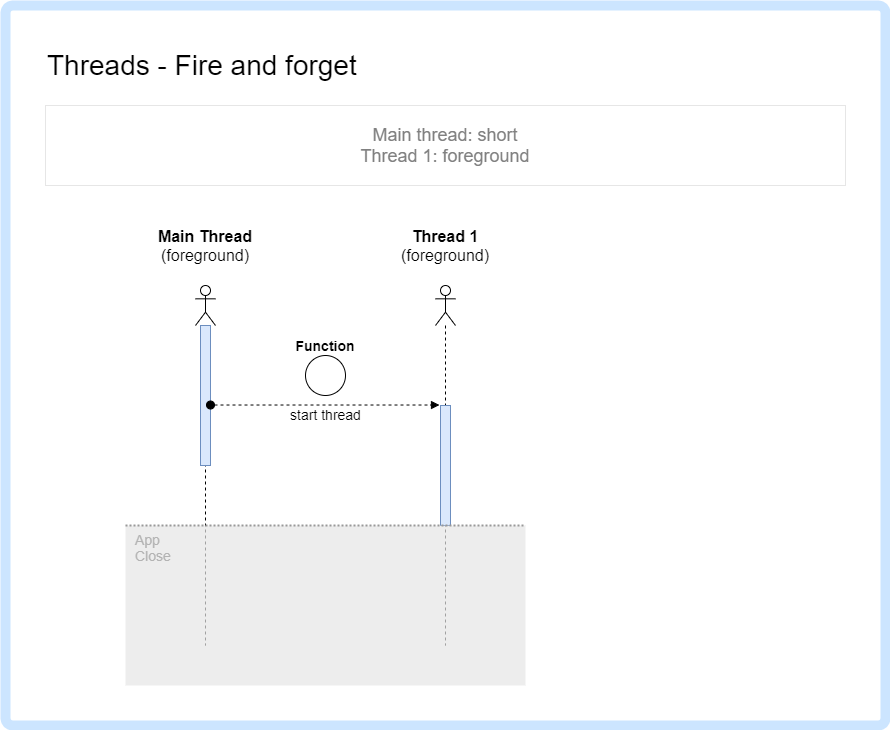

The diagram above was exported from draw.io. Its source (the exported page's mxGraphModel, read from the mxfile embedded in the PNG):
<mxGraphModel dx="2591" dy="1649" grid="1" gridSize="10" guides="1" tooltips="1" connect="1" arrows="1" fold="1" page="1" pageScale="1" pageWidth="1169" pageHeight="827" math="0" shadow="0">
  <root>
    <mxCell id="0" />
    <mxCell id="1" parent="0" />
    <mxCell id="UQ7YIZkKgSgrokJcpjL6-1" value="" style="rounded=1;whiteSpace=wrap;html=1;arcSize=1;strokeWidth=10;strokeColor=#CCE5FF;" parent="1" vertex="1">
      <mxGeometry width="880" height="720" as="geometry" />
    </mxCell>
    <mxCell id="vTq5JSiFmVdUMdZh549p-1" value="Threads - Fire and forget" style="text;html=1;strokeColor=none;fillColor=none;align=left;verticalAlign=middle;whiteSpace=wrap;rounded=0;fontSize=28;" parent="1" vertex="1">
      <mxGeometry x="40" y="40" width="600" height="40" as="geometry" />
    </mxCell>
    <mxCell id="42yT6O9ZfEp-75vlCLwK-12" value="" style="shape=umlLifeline;participant=umlActor;perimeter=lifelinePerimeter;whiteSpace=wrap;html=1;container=1;collapsible=0;recursiveResize=0;verticalAlign=top;spacingTop=36;outlineConnect=0;fontSize=18;align=left;" parent="1" vertex="1">
      <mxGeometry x="190" y="280" width="20" height="360" as="geometry" />
    </mxCell>
    <mxCell id="42yT6O9ZfEp-75vlCLwK-13" value="" style="html=1;points=[];perimeter=orthogonalPerimeter;fontSize=18;align=left;fillColor=#dae8fc;strokeColor=#6c8ebf;" parent="42yT6O9ZfEp-75vlCLwK-12" vertex="1">
      <mxGeometry x="5" y="40" width="10" height="140" as="geometry" />
    </mxCell>
    <mxCell id="42yT6O9ZfEp-75vlCLwK-14" value="&lt;b style=&quot;font-size: 16px;&quot;&gt;Main Thread&lt;/b&gt;&lt;br style=&quot;font-size: 16px;&quot;&gt;(foreground)" style="text;html=1;strokeColor=none;fillColor=none;align=center;verticalAlign=middle;whiteSpace=wrap;rounded=0;fontSize=16;" parent="1" vertex="1">
      <mxGeometry x="140" y="230" width="120" height="20" as="geometry" />
    </mxCell>
    <mxCell id="42yT6O9ZfEp-75vlCLwK-15" value="" style="shape=umlLifeline;participant=umlActor;perimeter=lifelinePerimeter;whiteSpace=wrap;html=1;container=1;collapsible=0;recursiveResize=0;verticalAlign=top;spacingTop=36;outlineConnect=0;fontSize=18;align=left;" parent="1" vertex="1">
      <mxGeometry x="430" y="280" width="20" height="360" as="geometry" />
    </mxCell>
    <mxCell id="42yT6O9ZfEp-75vlCLwK-16" value="" style="html=1;points=[];perimeter=orthogonalPerimeter;fontSize=18;align=left;fillColor=#dae8fc;strokeColor=#6c8ebf;" parent="42yT6O9ZfEp-75vlCLwK-15" vertex="1">
      <mxGeometry x="5" y="120" width="10" height="120" as="geometry" />
    </mxCell>
    <mxCell id="42yT6O9ZfEp-75vlCLwK-17" value="start thread" style="html=1;verticalAlign=bottom;startArrow=oval;endArrow=block;startSize=8;fontSize=14;dashed=1;entryX=-0.1;entryY=-0.004;entryDx=0;entryDy=0;entryPerimeter=0;" parent="1" source="42yT6O9ZfEp-75vlCLwK-13" target="42yT6O9ZfEp-75vlCLwK-16" edge="1">
      <mxGeometry x="0.0044" y="-20" relative="1" as="geometry">
        <mxPoint x="201" y="360" as="sourcePoint" />
        <mxPoint as="offset" />
      </mxGeometry>
    </mxCell>
    <mxCell id="42yT6O9ZfEp-75vlCLwK-18" value="&lt;b style=&quot;font-size: 16px;&quot;&gt;Thread 1&lt;/b&gt;&lt;br style=&quot;font-size: 16px;&quot;&gt;(foreground)" style="text;html=1;strokeColor=none;fillColor=none;align=center;verticalAlign=middle;whiteSpace=wrap;rounded=0;fontSize=16;" parent="1" vertex="1">
      <mxGeometry x="400" y="230" width="80" height="20" as="geometry" />
    </mxCell>
    <mxCell id="42yT6O9ZfEp-75vlCLwK-33" value="Main thread: short&lt;br&gt;Thread 1: foreground" style="text;html=1;fillColor=none;align=center;verticalAlign=middle;whiteSpace=wrap;rounded=0;fontSize=18;fontColor=#808080;strokeColor=#E6E6E6;" parent="1" vertex="1">
      <mxGeometry x="40" y="100" width="800" height="80" as="geometry" />
    </mxCell>
    <mxCell id="UQ7YIZkKgSgrokJcpjL6-2" value="App&lt;br&gt;Close" style="rounded=0;whiteSpace=wrap;html=1;fontSize=14;align=left;strokeColor=none;fillColor=#E6E6E6;opacity=70;verticalAlign=top;spacingLeft=8;fontColor=#B3B3B3;" parent="1" vertex="1">
      <mxGeometry x="120" y="520" width="400" height="160" as="geometry" />
    </mxCell>
    <mxCell id="UQ7YIZkKgSgrokJcpjL6-3" value="" style="endArrow=none;dashed=1;html=1;dashPattern=1 1;strokeWidth=2;fontSize=14;strokeColor=#999999;entryX=1;entryY=0;entryDx=0;entryDy=0;exitX=0;exitY=0;exitDx=0;exitDy=0;" parent="1" edge="1" target="UQ7YIZkKgSgrokJcpjL6-2" source="UQ7YIZkKgSgrokJcpjL6-2">
      <mxGeometry width="50" height="50" relative="1" as="geometry">
        <mxPoint x="120" y="520" as="sourcePoint" />
        <mxPoint x="440" y="520" as="targetPoint" />
      </mxGeometry>
    </mxCell>
    <mxCell id="fkW9zu0GHsvxx2JO-8Ht-1" value="&lt;b&gt;Function&lt;/b&gt;" style="text;html=1;strokeColor=none;fillColor=none;align=center;verticalAlign=middle;whiteSpace=wrap;rounded=0;fontSize=14;" vertex="1" parent="1">
      <mxGeometry x="280" y="330" width="80" height="20" as="geometry" />
    </mxCell>
    <mxCell id="fkW9zu0GHsvxx2JO-8Ht-2" value="" style="ellipse;whiteSpace=wrap;html=1;aspect=fixed;" vertex="1" parent="1">
      <mxGeometry x="300" y="350" width="40" height="40" as="geometry" />
    </mxCell>
  </root>
</mxGraphModel>